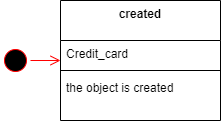

The diagram above was exported from draw.io. Its source (the exported page's mxGraphModel, read from the mxfile embedded in the PNG):
<mxGraphModel dx="864" dy="508" grid="1" gridSize="10" guides="1" tooltips="1" connect="1" arrows="1" fold="1" page="1" pageScale="1" pageWidth="827" pageHeight="1169" math="0" shadow="0">
  <root>
    <mxCell id="0" />
    <mxCell id="1" parent="0" />
    <mxCell id="2B88kZ_RZcYbCxnPiZeE-9" value="created" style="swimlane;fontStyle=1;align=center;verticalAlign=top;childLayout=stackLayout;horizontal=1;startSize=40;horizontalStack=0;resizeParent=1;resizeParentMax=0;resizeLast=0;collapsible=1;marginBottom=0;whiteSpace=wrap;html=1;" parent="1" vertex="1">
      <mxGeometry x="120" y="20" width="160" height="120" as="geometry" />
    </mxCell>
    <mxCell id="2B88kZ_RZcYbCxnPiZeE-10" value="Credit_card" style="text;strokeColor=none;fillColor=none;align=left;verticalAlign=top;spacingLeft=4;spacingRight=4;overflow=hidden;rotatable=0;points=[[0,0.5],[1,0.5]];portConstraint=eastwest;whiteSpace=wrap;html=1;" parent="2B88kZ_RZcYbCxnPiZeE-9" vertex="1">
      <mxGeometry y="40" width="160" height="26" as="geometry" />
    </mxCell>
    <mxCell id="2B88kZ_RZcYbCxnPiZeE-11" value="" style="line;strokeWidth=1;fillColor=none;align=left;verticalAlign=middle;spacingTop=-1;spacingLeft=3;spacingRight=3;rotatable=0;labelPosition=right;points=[];portConstraint=eastwest;strokeColor=inherit;" parent="2B88kZ_RZcYbCxnPiZeE-9" vertex="1">
      <mxGeometry y="66" width="160" height="8" as="geometry" />
    </mxCell>
    <mxCell id="2B88kZ_RZcYbCxnPiZeE-12" value="the object is created&amp;nbsp;" style="text;strokeColor=none;fillColor=none;align=left;verticalAlign=top;spacingLeft=4;spacingRight=4;overflow=hidden;rotatable=0;points=[[0,0.5],[1,0.5]];portConstraint=eastwest;whiteSpace=wrap;html=1;" parent="2B88kZ_RZcYbCxnPiZeE-9" vertex="1">
      <mxGeometry y="74" width="160" height="46" as="geometry" />
    </mxCell>
    <mxCell id="2B88kZ_RZcYbCxnPiZeE-18" value="" style="ellipse;html=1;shape=startState;fillColor=#000000;strokeColor=#ff0000;" parent="1" vertex="1">
      <mxGeometry x="60" y="65" width="30" height="30" as="geometry" />
    </mxCell>
    <mxCell id="2B88kZ_RZcYbCxnPiZeE-19" value="" style="edgeStyle=orthogonalEdgeStyle;html=1;verticalAlign=bottom;endArrow=open;endSize=8;strokeColor=#ff0000;rounded=0;" parent="1" source="2B88kZ_RZcYbCxnPiZeE-18" target="2B88kZ_RZcYbCxnPiZeE-9" edge="1">
      <mxGeometry relative="1" as="geometry">
        <mxPoint x="165" y="120" as="targetPoint" />
      </mxGeometry>
    </mxCell>
  </root>
</mxGraphModel>